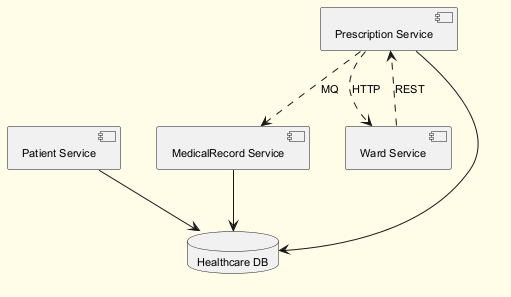

The diagram above was rendered by PlantUML. Its source (embedded in the PNG):
@startuml
skinparam backgroundColor #FFFDE7
skinparam classBackgroundColor #FFF9C4
skinparam classBorderColor #F57F17
skinparam defaultFontSize 11
component "Patient Service" as C_PatientService
component "MedicalRecord Service" as C_MedicalRecordService
component "Prescription Service" as C_PrescriptionService
component "Ward Service" as C_WardService
database "Healthcare DB" as DB_healthcare
C_PatientService --> DB_healthcare
C_MedicalRecordService --> DB_healthcare
C_PrescriptionService --> DB_healthcare
C_PrescriptionService ..> C_WardService : HTTP
C_WardService ..> C_PrescriptionService : REST
C_PrescriptionService ..> C_MedicalRecordService : MQ
@enduml